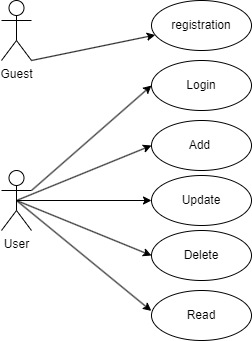

The diagram above was exported from draw.io. Its source (the exported page's mxGraphModel, read from the mxfile embedded in the PNG):
<mxGraphModel dx="1221" dy="694" grid="1" gridSize="10" guides="1" tooltips="1" connect="1" arrows="1" fold="1" page="1" pageScale="1" pageWidth="827" pageHeight="1169" math="0" shadow="0">
  <root>
    <mxCell id="0" />
    <mxCell id="1" parent="0" />
    <mxCell id="KVYvlAdjyQRQ-TRyblRA-1" value="Guest" style="shape=umlActor;verticalLabelPosition=bottom;verticalAlign=top;html=1;outlineConnect=0;" parent="1" vertex="1">
      <mxGeometry x="100" y="110" width="30" height="60" as="geometry" />
    </mxCell>
    <mxCell id="KVYvlAdjyQRQ-TRyblRA-2" value="User" style="shape=umlActor;verticalLabelPosition=bottom;verticalAlign=top;html=1;outlineConnect=0;" parent="1" vertex="1">
      <mxGeometry x="100" y="280" width="30" height="60" as="geometry" />
    </mxCell>
    <mxCell id="KVYvlAdjyQRQ-TRyblRA-7" value="registration" style="ellipse;whiteSpace=wrap;html=1;" parent="1" vertex="1">
      <mxGeometry x="250" y="110" width="100" height="50" as="geometry" />
    </mxCell>
    <mxCell id="KVYvlAdjyQRQ-TRyblRA-8" value="Login" style="ellipse;whiteSpace=wrap;html=1;" parent="1" vertex="1">
      <mxGeometry x="250" y="170" width="100" height="50" as="geometry" />
    </mxCell>
    <mxCell id="KVYvlAdjyQRQ-TRyblRA-9" value="Add&amp;nbsp;" style="ellipse;whiteSpace=wrap;html=1;" parent="1" vertex="1">
      <mxGeometry x="250" y="230" width="100" height="50" as="geometry" />
    </mxCell>
    <mxCell id="KVYvlAdjyQRQ-TRyblRA-10" value="Update" style="ellipse;whiteSpace=wrap;html=1;" parent="1" vertex="1">
      <mxGeometry x="250" y="285" width="100" height="50" as="geometry" />
    </mxCell>
    <mxCell id="KVYvlAdjyQRQ-TRyblRA-15" value="Delete" style="ellipse;whiteSpace=wrap;html=1;" parent="1" vertex="1">
      <mxGeometry x="250" y="340" width="100" height="50" as="geometry" />
    </mxCell>
    <mxCell id="KVYvlAdjyQRQ-TRyblRA-16" value="Read" style="ellipse;whiteSpace=wrap;html=1;" parent="1" vertex="1">
      <mxGeometry x="250" y="400" width="100" height="50" as="geometry" />
    </mxCell>
    <mxCell id="gXQoE5P8tNl2dYzGXsKQ-2" value="" style="endArrow=classic;html=1;rounded=0;exitX=1;exitY=1;exitDx=0;exitDy=0;exitPerimeter=0;" parent="1" source="KVYvlAdjyQRQ-TRyblRA-1" target="KVYvlAdjyQRQ-TRyblRA-7" edge="1">
      <mxGeometry width="50" height="50" relative="1" as="geometry">
        <mxPoint x="390" y="410" as="sourcePoint" />
        <mxPoint x="252" y="297" as="targetPoint" />
      </mxGeometry>
    </mxCell>
    <mxCell id="gXQoE5P8tNl2dYzGXsKQ-3" value="" style="endArrow=classic;html=1;rounded=0;exitX=1;exitY=0.3333333333333333;exitDx=0;exitDy=0;exitPerimeter=0;entryX=0;entryY=0.5;entryDx=0;entryDy=0;" parent="1" source="KVYvlAdjyQRQ-TRyblRA-2" target="KVYvlAdjyQRQ-TRyblRA-8" edge="1">
      <mxGeometry width="50" height="50" relative="1" as="geometry">
        <mxPoint x="140" y="180" as="sourcePoint" />
        <mxPoint x="264" y="154" as="targetPoint" />
      </mxGeometry>
    </mxCell>
    <mxCell id="gXQoE5P8tNl2dYzGXsKQ-4" value="" style="endArrow=classic;html=1;rounded=0;exitX=0.5;exitY=0.5;exitDx=0;exitDy=0;exitPerimeter=0;entryX=0;entryY=0.5;entryDx=0;entryDy=0;" parent="1" source="KVYvlAdjyQRQ-TRyblRA-2" target="KVYvlAdjyQRQ-TRyblRA-9" edge="1">
      <mxGeometry width="50" height="50" relative="1" as="geometry">
        <mxPoint x="150" y="190" as="sourcePoint" />
        <mxPoint x="274" y="164" as="targetPoint" />
      </mxGeometry>
    </mxCell>
    <mxCell id="gXQoE5P8tNl2dYzGXsKQ-5" value="" style="endArrow=classic;html=1;rounded=0;exitX=0.5;exitY=0.5;exitDx=0;exitDy=0;exitPerimeter=0;entryX=0;entryY=0.5;entryDx=0;entryDy=0;" parent="1" source="KVYvlAdjyQRQ-TRyblRA-2" target="KVYvlAdjyQRQ-TRyblRA-10" edge="1">
      <mxGeometry width="50" height="50" relative="1" as="geometry">
        <mxPoint x="160" y="200" as="sourcePoint" />
        <mxPoint x="240" y="310" as="targetPoint" />
      </mxGeometry>
    </mxCell>
    <mxCell id="gXQoE5P8tNl2dYzGXsKQ-6" value="" style="endArrow=classic;html=1;rounded=0;entryX=0;entryY=0.5;entryDx=0;entryDy=0;exitX=0.5;exitY=0.5;exitDx=0;exitDy=0;exitPerimeter=0;" parent="1" source="KVYvlAdjyQRQ-TRyblRA-2" target="KVYvlAdjyQRQ-TRyblRA-15" edge="1">
      <mxGeometry width="50" height="50" relative="1" as="geometry">
        <mxPoint x="170" y="210" as="sourcePoint" />
        <mxPoint x="294" y="184" as="targetPoint" />
      </mxGeometry>
    </mxCell>
    <mxCell id="gXQoE5P8tNl2dYzGXsKQ-7" value="" style="endArrow=classic;html=1;rounded=0;entryX=-0.002;entryY=0.408;entryDx=0;entryDy=0;entryPerimeter=0;exitX=0.5;exitY=0.5;exitDx=0;exitDy=0;exitPerimeter=0;" parent="1" source="KVYvlAdjyQRQ-TRyblRA-2" target="KVYvlAdjyQRQ-TRyblRA-16" edge="1">
      <mxGeometry width="50" height="50" relative="1" as="geometry">
        <mxPoint x="120" y="310" as="sourcePoint" />
        <mxPoint x="304" y="194" as="targetPoint" />
      </mxGeometry>
    </mxCell>
  </root>
</mxGraphModel>